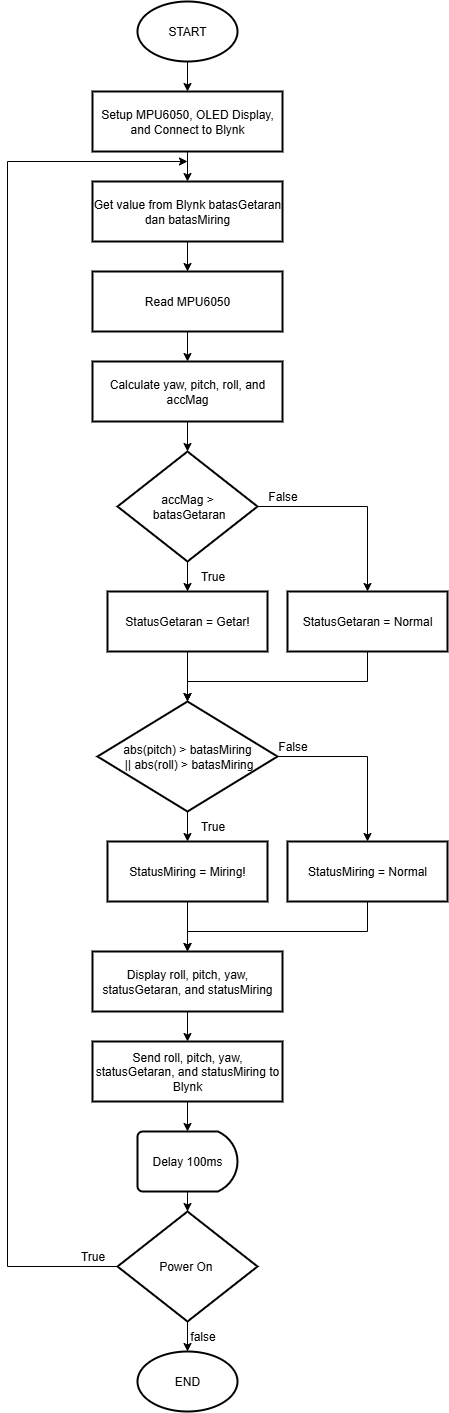

The diagram above was exported from draw.io. Its source (the exported page's mxGraphModel, read from the mxfile embedded in the PNG):
<mxGraphModel dx="2775" dy="1238" grid="1" gridSize="10" guides="1" tooltips="1" connect="1" arrows="1" fold="1" page="1" pageScale="1" pageWidth="850" pageHeight="1100" math="0" shadow="0">
  <root>
    <mxCell id="0" />
    <mxCell id="1" parent="0" />
    <mxCell id="a-sB8-DcYXDPSF088p7j-3" value="" style="edgeStyle=orthogonalEdgeStyle;rounded=0;orthogonalLoop=1;jettySize=auto;html=1;" edge="1" parent="1" source="a-sB8-DcYXDPSF088p7j-1" target="a-sB8-DcYXDPSF088p7j-2">
      <mxGeometry relative="1" as="geometry" />
    </mxCell>
    <mxCell id="a-sB8-DcYXDPSF088p7j-1" value="START" style="strokeWidth=2;html=1;shape=mxgraph.flowchart.start_1;whiteSpace=wrap;" vertex="1" parent="1">
      <mxGeometry x="350" y="40" width="100" height="60" as="geometry" />
    </mxCell>
    <mxCell id="a-sB8-DcYXDPSF088p7j-13" value="" style="edgeStyle=orthogonalEdgeStyle;rounded=0;orthogonalLoop=1;jettySize=auto;html=1;" edge="1" parent="1" source="a-sB8-DcYXDPSF088p7j-2" target="a-sB8-DcYXDPSF088p7j-12">
      <mxGeometry relative="1" as="geometry" />
    </mxCell>
    <mxCell id="a-sB8-DcYXDPSF088p7j-2" value="Setup MPU6050, OLED Display, and Connect to Blynk" style="whiteSpace=wrap;html=1;strokeWidth=2;" vertex="1" parent="1">
      <mxGeometry x="305" y="130" width="190" height="60" as="geometry" />
    </mxCell>
    <mxCell id="a-sB8-DcYXDPSF088p7j-19" value="" style="edgeStyle=orthogonalEdgeStyle;rounded=0;orthogonalLoop=1;jettySize=auto;html=1;" edge="1" parent="1" source="a-sB8-DcYXDPSF088p7j-12" target="a-sB8-DcYXDPSF088p7j-15">
      <mxGeometry relative="1" as="geometry" />
    </mxCell>
    <mxCell id="a-sB8-DcYXDPSF088p7j-12" value="Get value from Blynk batasGetaran dan batasMiring" style="whiteSpace=wrap;html=1;strokeWidth=2;" vertex="1" parent="1">
      <mxGeometry x="305" y="220" width="190" height="60" as="geometry" />
    </mxCell>
    <mxCell id="a-sB8-DcYXDPSF088p7j-14" value="" style="edgeStyle=orthogonalEdgeStyle;rounded=0;orthogonalLoop=1;jettySize=auto;html=1;" edge="1" parent="1" source="a-sB8-DcYXDPSF088p7j-15" target="a-sB8-DcYXDPSF088p7j-17">
      <mxGeometry relative="1" as="geometry" />
    </mxCell>
    <mxCell id="a-sB8-DcYXDPSF088p7j-15" value="Read MPU6050" style="whiteSpace=wrap;html=1;strokeWidth=2;" vertex="1" parent="1">
      <mxGeometry x="305" y="310" width="190" height="60" as="geometry" />
    </mxCell>
    <mxCell id="a-sB8-DcYXDPSF088p7j-16" value="" style="edgeStyle=orthogonalEdgeStyle;rounded=0;orthogonalLoop=1;jettySize=auto;html=1;" edge="1" parent="1" source="a-sB8-DcYXDPSF088p7j-17" target="a-sB8-DcYXDPSF088p7j-18">
      <mxGeometry relative="1" as="geometry" />
    </mxCell>
    <mxCell id="a-sB8-DcYXDPSF088p7j-17" value="Calculate yaw, pitch,&amp;nbsp;&lt;span style=&quot;background-color: transparent; color: light-dark(rgb(0, 0, 0), rgb(255, 255, 255));&quot;&gt;roll, and accMag&lt;/span&gt;" style="whiteSpace=wrap;html=1;strokeWidth=2;" vertex="1" parent="1">
      <mxGeometry x="305" y="400" width="190" height="60" as="geometry" />
    </mxCell>
    <mxCell id="a-sB8-DcYXDPSF088p7j-28" value="" style="edgeStyle=orthogonalEdgeStyle;rounded=0;orthogonalLoop=1;jettySize=auto;html=1;" edge="1" parent="1" source="a-sB8-DcYXDPSF088p7j-18" target="a-sB8-DcYXDPSF088p7j-27">
      <mxGeometry relative="1" as="geometry" />
    </mxCell>
    <mxCell id="a-sB8-DcYXDPSF088p7j-34" style="edgeStyle=orthogonalEdgeStyle;rounded=0;orthogonalLoop=1;jettySize=auto;html=1;entryX=0.5;entryY=0;entryDx=0;entryDy=0;" edge="1" parent="1" source="a-sB8-DcYXDPSF088p7j-18" target="a-sB8-DcYXDPSF088p7j-33">
      <mxGeometry relative="1" as="geometry" />
    </mxCell>
    <mxCell id="a-sB8-DcYXDPSF088p7j-18" value="accMag &amp;gt;&lt;div&gt;&amp;nbsp;batasGetaran&lt;/div&gt;" style="rhombus;whiteSpace=wrap;html=1;strokeWidth=2;" vertex="1" parent="1">
      <mxGeometry x="330" y="490" width="140" height="110" as="geometry" />
    </mxCell>
    <mxCell id="a-sB8-DcYXDPSF088p7j-44" value="" style="edgeStyle=orthogonalEdgeStyle;rounded=0;orthogonalLoop=1;jettySize=auto;html=1;" edge="1" parent="1" source="a-sB8-DcYXDPSF088p7j-27" target="a-sB8-DcYXDPSF088p7j-38">
      <mxGeometry relative="1" as="geometry" />
    </mxCell>
    <mxCell id="a-sB8-DcYXDPSF088p7j-27" value="StatusGetaran = Getar!" style="whiteSpace=wrap;html=1;strokeWidth=2;" vertex="1" parent="1">
      <mxGeometry x="320" y="630" width="160" height="60" as="geometry" />
    </mxCell>
    <mxCell id="a-sB8-DcYXDPSF088p7j-29" value="True" style="text;html=1;align=center;verticalAlign=middle;resizable=0;points=[];autosize=1;strokeColor=none;fillColor=none;" vertex="1" parent="1">
      <mxGeometry x="400" y="600" width="50" height="30" as="geometry" />
    </mxCell>
    <mxCell id="a-sB8-DcYXDPSF088p7j-43" style="edgeStyle=orthogonalEdgeStyle;rounded=0;orthogonalLoop=1;jettySize=auto;html=1;entryX=0.5;entryY=0;entryDx=0;entryDy=0;" edge="1" parent="1" source="a-sB8-DcYXDPSF088p7j-33" target="a-sB8-DcYXDPSF088p7j-38">
      <mxGeometry relative="1" as="geometry">
        <Array as="points">
          <mxPoint x="580" y="720" />
          <mxPoint x="400" y="720" />
        </Array>
      </mxGeometry>
    </mxCell>
    <mxCell id="a-sB8-DcYXDPSF088p7j-33" value="StatusGetaran = Normal" style="whiteSpace=wrap;html=1;strokeWidth=2;" vertex="1" parent="1">
      <mxGeometry x="500" y="630" width="160" height="60" as="geometry" />
    </mxCell>
    <mxCell id="a-sB8-DcYXDPSF088p7j-35" value="False" style="text;html=1;align=center;verticalAlign=middle;resizable=0;points=[];autosize=1;strokeColor=none;fillColor=none;" vertex="1" parent="1">
      <mxGeometry x="470" y="520" width="50" height="30" as="geometry" />
    </mxCell>
    <mxCell id="a-sB8-DcYXDPSF088p7j-36" value="" style="edgeStyle=orthogonalEdgeStyle;rounded=0;orthogonalLoop=1;jettySize=auto;html=1;" edge="1" parent="1" source="a-sB8-DcYXDPSF088p7j-38" target="a-sB8-DcYXDPSF088p7j-39">
      <mxGeometry relative="1" as="geometry" />
    </mxCell>
    <mxCell id="a-sB8-DcYXDPSF088p7j-45" style="edgeStyle=orthogonalEdgeStyle;rounded=0;orthogonalLoop=1;jettySize=auto;html=1;" edge="1" parent="1" source="a-sB8-DcYXDPSF088p7j-38" target="a-sB8-DcYXDPSF088p7j-41">
      <mxGeometry relative="1" as="geometry" />
    </mxCell>
    <mxCell id="a-sB8-DcYXDPSF088p7j-38" value="abs(pitch) &amp;gt; batasMiring&lt;div&gt;&amp;nbsp;||&amp;nbsp;&lt;span style=&quot;background-color: transparent; color: light-dark(rgb(0, 0, 0), rgb(255, 255, 255));&quot;&gt;abs(roll) &amp;gt; batasMiring&lt;/span&gt;&lt;/div&gt;" style="rhombus;whiteSpace=wrap;html=1;strokeWidth=2;" vertex="1" parent="1">
      <mxGeometry x="310" y="740" width="180" height="110" as="geometry" />
    </mxCell>
    <mxCell id="a-sB8-DcYXDPSF088p7j-47" value="" style="edgeStyle=orthogonalEdgeStyle;rounded=0;orthogonalLoop=1;jettySize=auto;html=1;" edge="1" parent="1" source="a-sB8-DcYXDPSF088p7j-39" target="a-sB8-DcYXDPSF088p7j-46">
      <mxGeometry relative="1" as="geometry" />
    </mxCell>
    <mxCell id="a-sB8-DcYXDPSF088p7j-39" value="StatusMiring = Miring!" style="whiteSpace=wrap;html=1;strokeWidth=2;" vertex="1" parent="1">
      <mxGeometry x="320" y="880" width="160" height="60" as="geometry" />
    </mxCell>
    <mxCell id="a-sB8-DcYXDPSF088p7j-40" value="True" style="text;html=1;align=center;verticalAlign=middle;resizable=0;points=[];autosize=1;strokeColor=none;fillColor=none;" vertex="1" parent="1">
      <mxGeometry x="400" y="850" width="50" height="30" as="geometry" />
    </mxCell>
    <mxCell id="a-sB8-DcYXDPSF088p7j-48" style="edgeStyle=orthogonalEdgeStyle;rounded=0;orthogonalLoop=1;jettySize=auto;html=1;entryX=0.5;entryY=0;entryDx=0;entryDy=0;" edge="1" parent="1" source="a-sB8-DcYXDPSF088p7j-41" target="a-sB8-DcYXDPSF088p7j-46">
      <mxGeometry relative="1" as="geometry">
        <Array as="points">
          <mxPoint x="580" y="970" />
          <mxPoint x="400" y="970" />
        </Array>
      </mxGeometry>
    </mxCell>
    <mxCell id="a-sB8-DcYXDPSF088p7j-41" value="StatusMiring = Normal" style="whiteSpace=wrap;html=1;strokeWidth=2;" vertex="1" parent="1">
      <mxGeometry x="500" y="880" width="160" height="60" as="geometry" />
    </mxCell>
    <mxCell id="a-sB8-DcYXDPSF088p7j-42" value="False" style="text;html=1;align=center;verticalAlign=middle;resizable=0;points=[];autosize=1;strokeColor=none;fillColor=none;" vertex="1" parent="1">
      <mxGeometry x="480" y="770" width="50" height="30" as="geometry" />
    </mxCell>
    <mxCell id="a-sB8-DcYXDPSF088p7j-51" value="" style="edgeStyle=orthogonalEdgeStyle;rounded=0;orthogonalLoop=1;jettySize=auto;html=1;" edge="1" parent="1" source="a-sB8-DcYXDPSF088p7j-46" target="a-sB8-DcYXDPSF088p7j-50">
      <mxGeometry relative="1" as="geometry" />
    </mxCell>
    <mxCell id="a-sB8-DcYXDPSF088p7j-46" value="Display roll, pitch, yaw, statusGetaran, and statusMiring" style="whiteSpace=wrap;html=1;strokeWidth=2;" vertex="1" parent="1">
      <mxGeometry x="305" y="990" width="190" height="60" as="geometry" />
    </mxCell>
    <mxCell id="a-sB8-DcYXDPSF088p7j-53" value="" style="edgeStyle=orthogonalEdgeStyle;rounded=0;orthogonalLoop=1;jettySize=auto;html=1;" edge="1" parent="1" source="a-sB8-DcYXDPSF088p7j-50" target="a-sB8-DcYXDPSF088p7j-52">
      <mxGeometry relative="1" as="geometry" />
    </mxCell>
    <mxCell id="a-sB8-DcYXDPSF088p7j-50" value="Send roll, pitch, yaw, statusGetaran, and statusMiring to Blynk" style="whiteSpace=wrap;html=1;strokeWidth=2;" vertex="1" parent="1">
      <mxGeometry x="305" y="1080" width="190" height="60" as="geometry" />
    </mxCell>
    <mxCell id="a-sB8-DcYXDPSF088p7j-55" value="" style="edgeStyle=orthogonalEdgeStyle;rounded=0;orthogonalLoop=1;jettySize=auto;html=1;entryX=0.5;entryY=0;entryDx=0;entryDy=0;" edge="1" parent="1" source="a-sB8-DcYXDPSF088p7j-52" target="a-sB8-DcYXDPSF088p7j-56">
      <mxGeometry relative="1" as="geometry">
        <mxPoint x="400" y="1300" as="targetPoint" />
      </mxGeometry>
    </mxCell>
    <mxCell id="a-sB8-DcYXDPSF088p7j-52" value="Delay 100ms" style="strokeWidth=2;html=1;shape=mxgraph.flowchart.delay;whiteSpace=wrap;" vertex="1" parent="1">
      <mxGeometry x="350" y="1170" width="100" height="60" as="geometry" />
    </mxCell>
    <mxCell id="a-sB8-DcYXDPSF088p7j-57" style="edgeStyle=orthogonalEdgeStyle;rounded=0;orthogonalLoop=1;jettySize=auto;html=1;" edge="1" parent="1" source="a-sB8-DcYXDPSF088p7j-56">
      <mxGeometry relative="1" as="geometry">
        <mxPoint x="400" y="200" as="targetPoint" />
        <Array as="points">
          <mxPoint x="220" y="1305" />
          <mxPoint x="220" y="200" />
        </Array>
      </mxGeometry>
    </mxCell>
    <mxCell id="a-sB8-DcYXDPSF088p7j-60" value="" style="edgeStyle=orthogonalEdgeStyle;rounded=0;orthogonalLoop=1;jettySize=auto;html=1;" edge="1" parent="1" source="a-sB8-DcYXDPSF088p7j-56" target="a-sB8-DcYXDPSF088p7j-59">
      <mxGeometry relative="1" as="geometry" />
    </mxCell>
    <mxCell id="a-sB8-DcYXDPSF088p7j-56" value="Power On&amp;nbsp;" style="rhombus;whiteSpace=wrap;html=1;strokeWidth=2;" vertex="1" parent="1">
      <mxGeometry x="330" y="1250" width="140" height="110" as="geometry" />
    </mxCell>
    <mxCell id="a-sB8-DcYXDPSF088p7j-58" value="True" style="text;html=1;align=center;verticalAlign=middle;resizable=0;points=[];autosize=1;strokeColor=none;fillColor=none;" vertex="1" parent="1">
      <mxGeometry x="280" y="1280" width="50" height="30" as="geometry" />
    </mxCell>
    <mxCell id="a-sB8-DcYXDPSF088p7j-59" value="END" style="strokeWidth=2;html=1;shape=mxgraph.flowchart.start_1;whiteSpace=wrap;" vertex="1" parent="1">
      <mxGeometry x="350" y="1390" width="100" height="60" as="geometry" />
    </mxCell>
    <mxCell id="a-sB8-DcYXDPSF088p7j-61" value="false" style="text;html=1;align=center;verticalAlign=middle;resizable=0;points=[];autosize=1;strokeColor=none;fillColor=none;" vertex="1" parent="1">
      <mxGeometry x="390" y="1360" width="50" height="30" as="geometry" />
    </mxCell>
  </root>
</mxGraphModel>